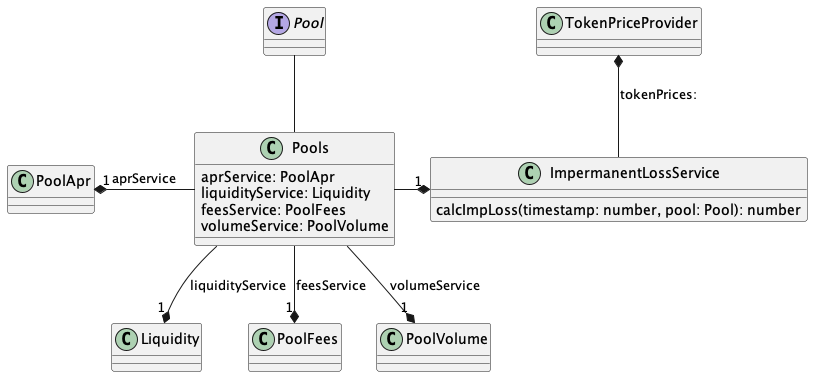

The diagram above was rendered by PlantUML. Its source (embedded in the PNG):
@startuml
'https://plantuml.com/class-diagram

class Pools {
  aprService: PoolApr
  liquidityService: Liquidity
  feesService: PoolFees
  volumeService: PoolVolume
}

class ImpermanentLossService {
calcImpLoss(timestamp: number, pool: Pool): number
}

class TokenPriceProvider

interface Pool {
}

Pools -up- Pool
ImpermanentLossService -up-* TokenPriceProvider: tokenPrices:
Pools -left-* "1" PoolApr: aprService
Pools --* "1" Liquidity: liquidityService
Pools --* "1" PoolFees: feesService
Pools --* "1" PoolVolume: volumeService
Pools -right-* "1" ImpermanentLossService



@enduml